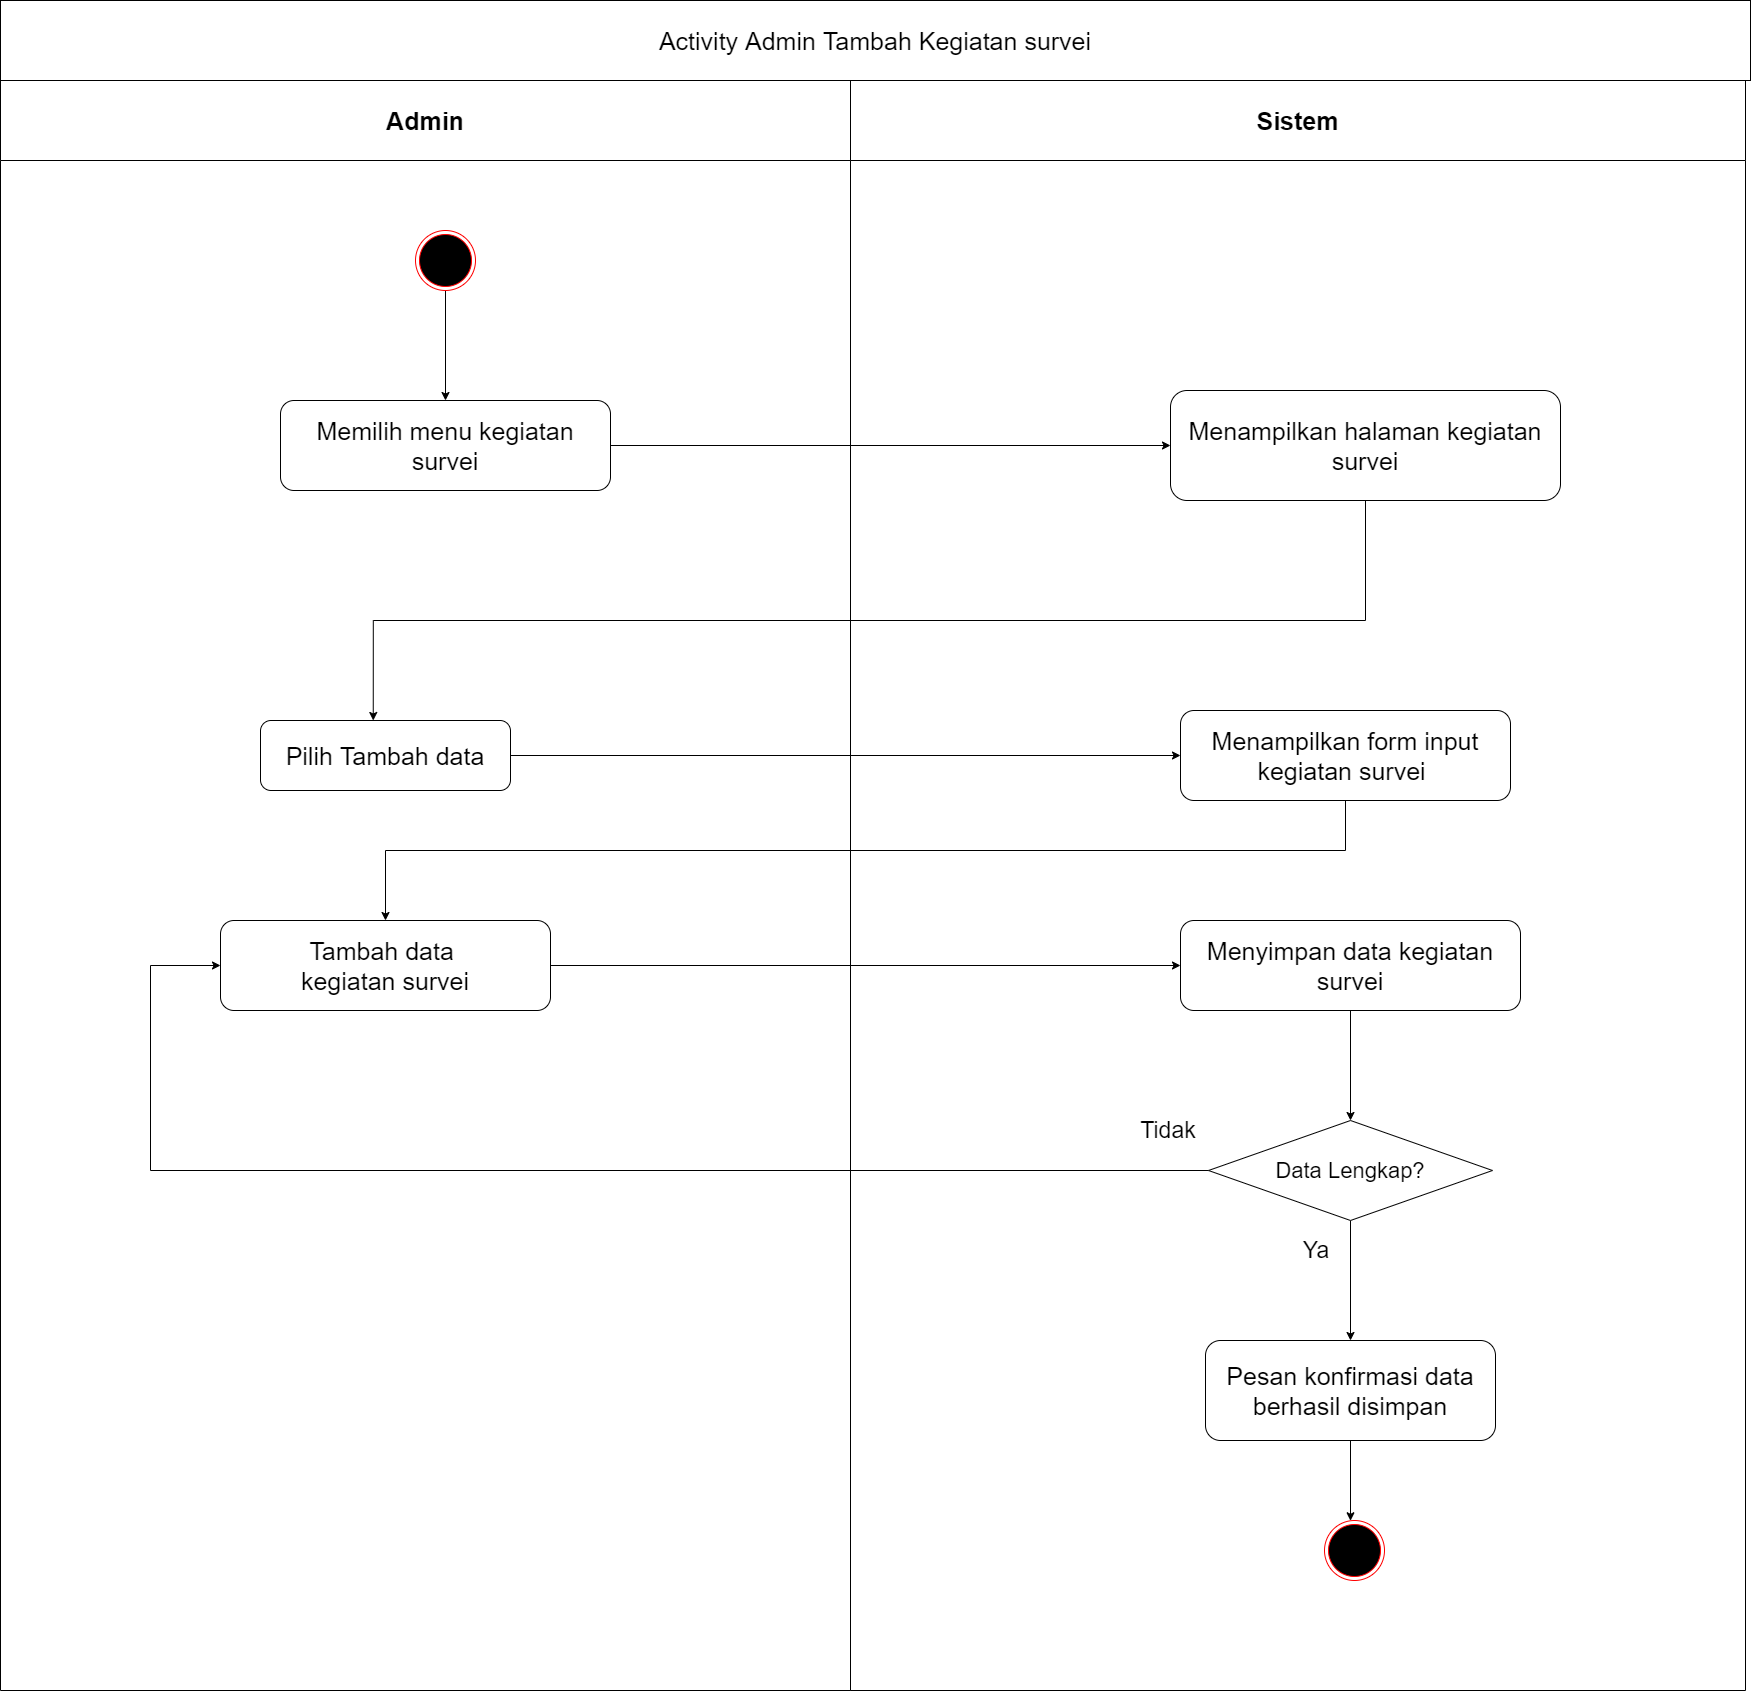

The diagram above was exported from draw.io. Its source (the exported page's mxGraphModel, read from the mxfile embedded in the PNG):
<mxGraphModel dx="852" dy="494" grid="1" gridSize="10" guides="1" tooltips="1" connect="1" arrows="1" fold="1" page="1" pageScale="1" pageWidth="1000" pageHeight="1000" math="0" shadow="0">
  <root>
    <mxCell id="0" />
    <mxCell id="1" parent="0" />
    <mxCell id="GmoZ3vTSyAUyLsZ1u8xQ-1" value="Admin" style="swimlane;whiteSpace=wrap;startSize=80;fontSize=25;" parent="1" vertex="1">
      <mxGeometry x="160" y="160" width="850" height="1610" as="geometry" />
    </mxCell>
    <mxCell id="GmoZ3vTSyAUyLsZ1u8xQ-2" style="edgeStyle=orthogonalEdgeStyle;rounded=0;orthogonalLoop=1;jettySize=auto;html=1;entryX=0.5;entryY=0;entryDx=0;entryDy=0;fontSize=25;" parent="GmoZ3vTSyAUyLsZ1u8xQ-1" source="GmoZ3vTSyAUyLsZ1u8xQ-3" target="GmoZ3vTSyAUyLsZ1u8xQ-4" edge="1">
      <mxGeometry relative="1" as="geometry" />
    </mxCell>
    <mxCell id="GmoZ3vTSyAUyLsZ1u8xQ-3" value="" style="ellipse;html=1;shape=endState;fillColor=#000000;strokeColor=#ff0000;fontSize=25;" parent="GmoZ3vTSyAUyLsZ1u8xQ-1" vertex="1">
      <mxGeometry x="415" y="150" width="60" height="60" as="geometry" />
    </mxCell>
    <mxCell id="GmoZ3vTSyAUyLsZ1u8xQ-4" value="Memilih menu kegiatan survei" style="rounded=1;whiteSpace=wrap;html=1;fontSize=25;" parent="GmoZ3vTSyAUyLsZ1u8xQ-1" vertex="1">
      <mxGeometry x="280" y="320" width="330" height="90" as="geometry" />
    </mxCell>
    <mxCell id="GmoZ3vTSyAUyLsZ1u8xQ-5" value="Pilih Tambah data" style="rounded=1;whiteSpace=wrap;html=1;fontSize=25;" parent="GmoZ3vTSyAUyLsZ1u8xQ-1" vertex="1">
      <mxGeometry x="260" y="640" width="250" height="70" as="geometry" />
    </mxCell>
    <mxCell id="GmoZ3vTSyAUyLsZ1u8xQ-6" value="Tambah data &lt;br&gt;kegiatan survei" style="rounded=1;whiteSpace=wrap;html=1;fontSize=25;" parent="GmoZ3vTSyAUyLsZ1u8xQ-1" vertex="1">
      <mxGeometry x="220" y="840" width="330" height="90" as="geometry" />
    </mxCell>
    <mxCell id="GmoZ3vTSyAUyLsZ1u8xQ-7" value="Sistem" style="swimlane;whiteSpace=wrap;startSize=80;fontSize=25;" parent="1" vertex="1">
      <mxGeometry x="1010" y="160" width="895" height="1610" as="geometry" />
    </mxCell>
    <mxCell id="GmoZ3vTSyAUyLsZ1u8xQ-8" value="Menampilkan halaman kegiatan survei" style="rounded=1;whiteSpace=wrap;html=1;fontSize=25;" parent="GmoZ3vTSyAUyLsZ1u8xQ-7" vertex="1">
      <mxGeometry x="320" y="310" width="390" height="110" as="geometry" />
    </mxCell>
    <mxCell id="GmoZ3vTSyAUyLsZ1u8xQ-9" value="Menampilkan form input kegiatan survei&amp;nbsp;" style="rounded=1;whiteSpace=wrap;html=1;fontSize=25;" parent="GmoZ3vTSyAUyLsZ1u8xQ-7" vertex="1">
      <mxGeometry x="330" y="630" width="330" height="90" as="geometry" />
    </mxCell>
    <mxCell id="GmoZ3vTSyAUyLsZ1u8xQ-10" style="edgeStyle=orthogonalEdgeStyle;rounded=0;orthogonalLoop=1;jettySize=auto;html=1;entryX=0.5;entryY=0;entryDx=0;entryDy=0;" parent="GmoZ3vTSyAUyLsZ1u8xQ-7" source="GmoZ3vTSyAUyLsZ1u8xQ-11" target="GmoZ3vTSyAUyLsZ1u8xQ-13" edge="1">
      <mxGeometry relative="1" as="geometry" />
    </mxCell>
    <mxCell id="GmoZ3vTSyAUyLsZ1u8xQ-11" value="Menyimpan data kegiatan survei" style="rounded=1;whiteSpace=wrap;html=1;fontSize=25;" parent="GmoZ3vTSyAUyLsZ1u8xQ-7" vertex="1">
      <mxGeometry x="330" y="840" width="340" height="90" as="geometry" />
    </mxCell>
    <mxCell id="GmoZ3vTSyAUyLsZ1u8xQ-12" style="edgeStyle=orthogonalEdgeStyle;rounded=0;orthogonalLoop=1;jettySize=auto;html=1;" parent="GmoZ3vTSyAUyLsZ1u8xQ-7" source="GmoZ3vTSyAUyLsZ1u8xQ-13" target="GmoZ3vTSyAUyLsZ1u8xQ-15" edge="1">
      <mxGeometry relative="1" as="geometry" />
    </mxCell>
    <mxCell id="GmoZ3vTSyAUyLsZ1u8xQ-13" value="&lt;font style=&quot;font-size: 22px&quot;&gt;Data Lengkap?&lt;/font&gt;" style="rhombus;whiteSpace=wrap;html=1;" parent="GmoZ3vTSyAUyLsZ1u8xQ-7" vertex="1">
      <mxGeometry x="358" y="1040" width="284" height="100" as="geometry" />
    </mxCell>
    <mxCell id="GmoZ3vTSyAUyLsZ1u8xQ-14" style="edgeStyle=orthogonalEdgeStyle;rounded=0;orthogonalLoop=1;jettySize=auto;html=1;" parent="GmoZ3vTSyAUyLsZ1u8xQ-7" source="GmoZ3vTSyAUyLsZ1u8xQ-15" target="GmoZ3vTSyAUyLsZ1u8xQ-16" edge="1">
      <mxGeometry relative="1" as="geometry">
        <Array as="points">
          <mxPoint x="504" y="1320" />
          <mxPoint x="504" y="1320" />
        </Array>
      </mxGeometry>
    </mxCell>
    <mxCell id="GmoZ3vTSyAUyLsZ1u8xQ-15" value="Pesan konfirmasi data berhasil disimpan" style="rounded=1;whiteSpace=wrap;html=1;fontSize=25;" parent="GmoZ3vTSyAUyLsZ1u8xQ-7" vertex="1">
      <mxGeometry x="355" y="1260" width="290" height="100" as="geometry" />
    </mxCell>
    <mxCell id="GmoZ3vTSyAUyLsZ1u8xQ-16" value="" style="ellipse;html=1;shape=endState;fillColor=#000000;strokeColor=#ff0000;fontSize=25;" parent="GmoZ3vTSyAUyLsZ1u8xQ-7" vertex="1">
      <mxGeometry x="474" y="1440" width="60" height="60" as="geometry" />
    </mxCell>
    <mxCell id="GmoZ3vTSyAUyLsZ1u8xQ-17" value="&lt;font style=&quot;font-size: 23px&quot;&gt;Ya&lt;/font&gt;" style="text;html=1;strokeColor=none;fillColor=none;align=center;verticalAlign=middle;whiteSpace=wrap;rounded=0;" parent="GmoZ3vTSyAUyLsZ1u8xQ-7" vertex="1">
      <mxGeometry x="426" y="1150" width="80" height="40" as="geometry" />
    </mxCell>
    <mxCell id="GmoZ3vTSyAUyLsZ1u8xQ-18" value="&lt;font style=&quot;font-size: 23px&quot;&gt;Tidak&lt;/font&gt;" style="text;html=1;strokeColor=none;fillColor=none;align=center;verticalAlign=middle;whiteSpace=wrap;rounded=0;" parent="GmoZ3vTSyAUyLsZ1u8xQ-7" vertex="1">
      <mxGeometry x="278" y="1030" width="80" height="40" as="geometry" />
    </mxCell>
    <mxCell id="GmoZ3vTSyAUyLsZ1u8xQ-19" value="&lt;font style=&quot;font-size: 25px&quot;&gt;Activity Admin Tambah Kegiatan survei&lt;/font&gt;" style="rounded=0;whiteSpace=wrap;html=1;" parent="1" vertex="1">
      <mxGeometry x="160" y="80" width="1750" height="80" as="geometry" />
    </mxCell>
    <mxCell id="GmoZ3vTSyAUyLsZ1u8xQ-20" style="edgeStyle=orthogonalEdgeStyle;rounded=0;orthogonalLoop=1;jettySize=auto;html=1;entryX=0;entryY=0.5;entryDx=0;entryDy=0;" parent="1" source="GmoZ3vTSyAUyLsZ1u8xQ-4" target="GmoZ3vTSyAUyLsZ1u8xQ-8" edge="1">
      <mxGeometry relative="1" as="geometry" />
    </mxCell>
    <mxCell id="GmoZ3vTSyAUyLsZ1u8xQ-21" style="edgeStyle=orthogonalEdgeStyle;rounded=0;orthogonalLoop=1;jettySize=auto;html=1;" parent="1" source="GmoZ3vTSyAUyLsZ1u8xQ-5" target="GmoZ3vTSyAUyLsZ1u8xQ-9" edge="1">
      <mxGeometry relative="1" as="geometry" />
    </mxCell>
    <mxCell id="GmoZ3vTSyAUyLsZ1u8xQ-22" style="edgeStyle=orthogonalEdgeStyle;rounded=0;orthogonalLoop=1;jettySize=auto;html=1;entryX=0;entryY=0.5;entryDx=0;entryDy=0;" parent="1" source="GmoZ3vTSyAUyLsZ1u8xQ-6" target="GmoZ3vTSyAUyLsZ1u8xQ-11" edge="1">
      <mxGeometry relative="1" as="geometry" />
    </mxCell>
    <mxCell id="GmoZ3vTSyAUyLsZ1u8xQ-23" style="edgeStyle=orthogonalEdgeStyle;rounded=0;orthogonalLoop=1;jettySize=auto;html=1;entryX=0.451;entryY=0;entryDx=0;entryDy=0;entryPerimeter=0;" parent="1" source="GmoZ3vTSyAUyLsZ1u8xQ-8" target="GmoZ3vTSyAUyLsZ1u8xQ-5" edge="1">
      <mxGeometry relative="1" as="geometry">
        <Array as="points">
          <mxPoint x="1525" y="700" />
          <mxPoint x="533" y="700" />
        </Array>
      </mxGeometry>
    </mxCell>
    <mxCell id="GmoZ3vTSyAUyLsZ1u8xQ-24" style="edgeStyle=orthogonalEdgeStyle;rounded=0;orthogonalLoop=1;jettySize=auto;html=1;entryX=0;entryY=0.5;entryDx=0;entryDy=0;" parent="1" source="GmoZ3vTSyAUyLsZ1u8xQ-13" target="GmoZ3vTSyAUyLsZ1u8xQ-6" edge="1">
      <mxGeometry relative="1" as="geometry">
        <Array as="points">
          <mxPoint x="310" y="1250" />
          <mxPoint x="310" y="1045" />
        </Array>
      </mxGeometry>
    </mxCell>
    <mxCell id="GmoZ3vTSyAUyLsZ1u8xQ-25" style="edgeStyle=orthogonalEdgeStyle;rounded=0;orthogonalLoop=1;jettySize=auto;html=1;entryX=0.5;entryY=0;entryDx=0;entryDy=0;" parent="1" source="GmoZ3vTSyAUyLsZ1u8xQ-9" target="GmoZ3vTSyAUyLsZ1u8xQ-6" edge="1">
      <mxGeometry relative="1" as="geometry">
        <Array as="points">
          <mxPoint x="1505" y="930" />
          <mxPoint x="545" y="930" />
        </Array>
      </mxGeometry>
    </mxCell>
  </root>
</mxGraphModel>